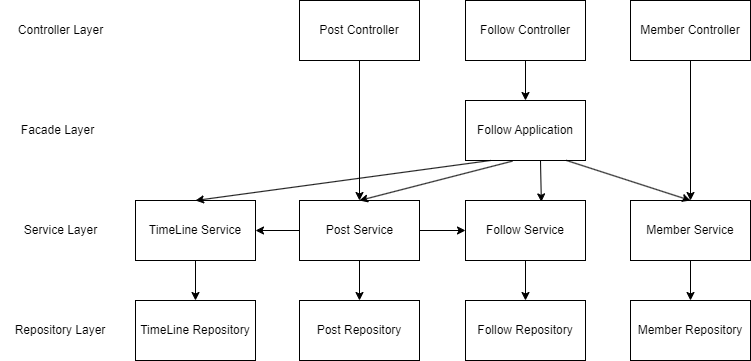

The diagram above was exported from draw.io. Its source (the exported page's mxGraphModel, read from the mxfile embedded in the PNG):
<mxGraphModel dx="1036" dy="606" grid="1" gridSize="10" guides="1" tooltips="1" connect="1" arrows="1" fold="1" page="1" pageScale="1" pageWidth="827" pageHeight="1169" math="0" shadow="0">
  <root>
    <mxCell id="0" />
    <mxCell id="1" parent="0" />
    <mxCell id="lf_GgrTnEb7J7MGowFvW-1" value="TimeLine Repository" style="rounded=0;whiteSpace=wrap;html=1;" vertex="1" parent="1">
      <mxGeometry x="175" y="400" width="120" height="60" as="geometry" />
    </mxCell>
    <mxCell id="lf_GgrTnEb7J7MGowFvW-2" value="Follow Application" style="rounded=0;whiteSpace=wrap;html=1;" vertex="1" parent="1">
      <mxGeometry x="505" y="200" width="120" height="60" as="geometry" />
    </mxCell>
    <mxCell id="lf_GgrTnEb7J7MGowFvW-3" value="Post Repository" style="rounded=0;whiteSpace=wrap;html=1;" vertex="1" parent="1">
      <mxGeometry x="339" y="400" width="120" height="60" as="geometry" />
    </mxCell>
    <mxCell id="lf_GgrTnEb7J7MGowFvW-4" value="" style="rounded=0;whiteSpace=wrap;html=1;" vertex="1" parent="1">
      <mxGeometry x="339" y="300" width="120" height="60" as="geometry" />
    </mxCell>
    <mxCell id="lf_GgrTnEb7J7MGowFvW-5" value="Post Controller" style="rounded=0;whiteSpace=wrap;html=1;" vertex="1" parent="1">
      <mxGeometry x="339" y="100" width="120" height="60" as="geometry" />
    </mxCell>
    <mxCell id="lf_GgrTnEb7J7MGowFvW-6" value="Follow Controller" style="rounded=0;whiteSpace=wrap;html=1;" vertex="1" parent="1">
      <mxGeometry x="505" y="100" width="120" height="60" as="geometry" />
    </mxCell>
    <mxCell id="lf_GgrTnEb7J7MGowFvW-7" value="Member Controller" style="rounded=0;whiteSpace=wrap;html=1;" vertex="1" parent="1">
      <mxGeometry x="670" y="100" width="120" height="60" as="geometry" />
    </mxCell>
    <mxCell id="lf_GgrTnEb7J7MGowFvW-8" value="TimeLine Service" style="rounded=0;whiteSpace=wrap;html=1;" vertex="1" parent="1">
      <mxGeometry x="175" y="300" width="120" height="60" as="geometry" />
    </mxCell>
    <mxCell id="lf_GgrTnEb7J7MGowFvW-9" value="Follow Service" style="rounded=0;whiteSpace=wrap;html=1;" vertex="1" parent="1">
      <mxGeometry x="505" y="300" width="120" height="60" as="geometry" />
    </mxCell>
    <mxCell id="lf_GgrTnEb7J7MGowFvW-10" value="Follow Repository" style="rounded=0;whiteSpace=wrap;html=1;" vertex="1" parent="1">
      <mxGeometry x="505" y="400" width="120" height="60" as="geometry" />
    </mxCell>
    <mxCell id="lf_GgrTnEb7J7MGowFvW-11" value="Post Service" style="text;html=1;align=center;verticalAlign=middle;whiteSpace=wrap;rounded=0;" vertex="1" parent="1">
      <mxGeometry x="343.5" y="315" width="111" height="30" as="geometry" />
    </mxCell>
    <mxCell id="lf_GgrTnEb7J7MGowFvW-12" value="Controller Layer" style="text;html=1;align=center;verticalAlign=middle;resizable=0;points=[];autosize=1;strokeColor=none;fillColor=none;" vertex="1" parent="1">
      <mxGeometry x="45" y="115" width="110" height="30" as="geometry" />
    </mxCell>
    <mxCell id="lf_GgrTnEb7J7MGowFvW-13" value="Facade Layer" style="text;html=1;align=center;verticalAlign=middle;whiteSpace=wrap;rounded=0;" vertex="1" parent="1">
      <mxGeometry x="40" y="215" width="115" height="30" as="geometry" />
    </mxCell>
    <mxCell id="lf_GgrTnEb7J7MGowFvW-14" value="Service Layer" style="text;html=1;align=center;verticalAlign=middle;whiteSpace=wrap;rounded=0;" vertex="1" parent="1">
      <mxGeometry x="42.5" y="315" width="115" height="30" as="geometry" />
    </mxCell>
    <mxCell id="lf_GgrTnEb7J7MGowFvW-15" value="Repository Layer" style="text;html=1;align=center;verticalAlign=middle;whiteSpace=wrap;rounded=0;" vertex="1" parent="1">
      <mxGeometry x="45" y="415" width="110" height="30" as="geometry" />
    </mxCell>
    <mxCell id="lf_GgrTnEb7J7MGowFvW-16" value="Member Repository" style="rounded=0;whiteSpace=wrap;html=1;" vertex="1" parent="1">
      <mxGeometry x="670" y="400" width="120" height="60" as="geometry" />
    </mxCell>
    <mxCell id="lf_GgrTnEb7J7MGowFvW-17" value="Member Service" style="rounded=0;whiteSpace=wrap;html=1;" vertex="1" parent="1">
      <mxGeometry x="670" y="300" width="120" height="60" as="geometry" />
    </mxCell>
    <mxCell id="lf_GgrTnEb7J7MGowFvW-19" value="" style="endArrow=classic;html=1;rounded=0;exitX=0.5;exitY=1;exitDx=0;exitDy=0;entryX=0.5;entryY=0;entryDx=0;entryDy=0;" edge="1" parent="1" source="lf_GgrTnEb7J7MGowFvW-6" target="lf_GgrTnEb7J7MGowFvW-2">
      <mxGeometry width="50" height="50" relative="1" as="geometry">
        <mxPoint x="390" y="340" as="sourcePoint" />
        <mxPoint x="440" y="290" as="targetPoint" />
      </mxGeometry>
    </mxCell>
    <mxCell id="lf_GgrTnEb7J7MGowFvW-20" value="" style="endArrow=classic;html=1;rounded=0;exitX=0.5;exitY=1;exitDx=0;exitDy=0;entryX=0.5;entryY=0;entryDx=0;entryDy=0;" edge="1" parent="1" source="lf_GgrTnEb7J7MGowFvW-7" target="lf_GgrTnEb7J7MGowFvW-17">
      <mxGeometry width="50" height="50" relative="1" as="geometry">
        <mxPoint x="220" y="190" as="sourcePoint" />
        <mxPoint x="440" y="290" as="targetPoint" />
      </mxGeometry>
    </mxCell>
    <mxCell id="lf_GgrTnEb7J7MGowFvW-21" value="" style="endArrow=classic;html=1;rounded=0;entryX=0.5;entryY=0;entryDx=0;entryDy=0;exitX=0.392;exitY=1.01;exitDx=0;exitDy=0;exitPerimeter=0;" edge="1" parent="1" source="lf_GgrTnEb7J7MGowFvW-2" target="lf_GgrTnEb7J7MGowFvW-4">
      <mxGeometry width="50" height="50" relative="1" as="geometry">
        <mxPoint x="560" y="270" as="sourcePoint" />
        <mxPoint x="440" y="290" as="targetPoint" />
      </mxGeometry>
    </mxCell>
    <mxCell id="lf_GgrTnEb7J7MGowFvW-22" value="" style="endArrow=classic;html=1;rounded=0;entryX=1;entryY=0.5;entryDx=0;entryDy=0;exitX=0;exitY=0.5;exitDx=0;exitDy=0;" edge="1" parent="1" source="lf_GgrTnEb7J7MGowFvW-4" target="lf_GgrTnEb7J7MGowFvW-8">
      <mxGeometry width="50" height="50" relative="1" as="geometry">
        <mxPoint x="390" y="340" as="sourcePoint" />
        <mxPoint x="440" y="290" as="targetPoint" />
      </mxGeometry>
    </mxCell>
    <mxCell id="lf_GgrTnEb7J7MGowFvW-24" value="" style="endArrow=classic;html=1;rounded=0;entryX=0.632;entryY=0.023;entryDx=0;entryDy=0;entryPerimeter=0;" edge="1" parent="1" target="lf_GgrTnEb7J7MGowFvW-9">
      <mxGeometry width="50" height="50" relative="1" as="geometry">
        <mxPoint x="580" y="260" as="sourcePoint" />
        <mxPoint x="440" y="290" as="targetPoint" />
        <Array as="points" />
      </mxGeometry>
    </mxCell>
    <mxCell id="lf_GgrTnEb7J7MGowFvW-25" value="" style="endArrow=classic;html=1;rounded=0;exitX=0.838;exitY=0.997;exitDx=0;exitDy=0;exitPerimeter=0;" edge="1" parent="1" source="lf_GgrTnEb7J7MGowFvW-2">
      <mxGeometry width="50" height="50" relative="1" as="geometry">
        <mxPoint x="390" y="340" as="sourcePoint" />
        <mxPoint x="730" y="300" as="targetPoint" />
      </mxGeometry>
    </mxCell>
    <mxCell id="lf_GgrTnEb7J7MGowFvW-26" value="" style="endArrow=classic;html=1;rounded=0;exitX=0.5;exitY=1;exitDx=0;exitDy=0;entryX=0.5;entryY=0;entryDx=0;entryDy=0;" edge="1" parent="1" source="lf_GgrTnEb7J7MGowFvW-5" target="lf_GgrTnEb7J7MGowFvW-4">
      <mxGeometry width="50" height="50" relative="1" as="geometry">
        <mxPoint x="390" y="340" as="sourcePoint" />
        <mxPoint x="440" y="290" as="targetPoint" />
      </mxGeometry>
    </mxCell>
    <mxCell id="lf_GgrTnEb7J7MGowFvW-27" value="" style="endArrow=classic;html=1;rounded=0;exitX=0.5;exitY=1;exitDx=0;exitDy=0;entryX=0.5;entryY=0;entryDx=0;entryDy=0;" edge="1" parent="1" source="lf_GgrTnEb7J7MGowFvW-17" target="lf_GgrTnEb7J7MGowFvW-16">
      <mxGeometry width="50" height="50" relative="1" as="geometry">
        <mxPoint x="390" y="340" as="sourcePoint" />
        <mxPoint x="440" y="290" as="targetPoint" />
      </mxGeometry>
    </mxCell>
    <mxCell id="lf_GgrTnEb7J7MGowFvW-28" value="" style="endArrow=classic;html=1;rounded=0;exitX=0.5;exitY=1;exitDx=0;exitDy=0;entryX=0.5;entryY=0;entryDx=0;entryDy=0;" edge="1" parent="1" source="lf_GgrTnEb7J7MGowFvW-9" target="lf_GgrTnEb7J7MGowFvW-10">
      <mxGeometry width="50" height="50" relative="1" as="geometry">
        <mxPoint x="390" y="340" as="sourcePoint" />
        <mxPoint x="440" y="290" as="targetPoint" />
      </mxGeometry>
    </mxCell>
    <mxCell id="lf_GgrTnEb7J7MGowFvW-29" value="" style="endArrow=classic;html=1;rounded=0;exitX=0.5;exitY=1;exitDx=0;exitDy=0;entryX=0.5;entryY=0;entryDx=0;entryDy=0;" edge="1" parent="1" source="lf_GgrTnEb7J7MGowFvW-4" target="lf_GgrTnEb7J7MGowFvW-3">
      <mxGeometry width="50" height="50" relative="1" as="geometry">
        <mxPoint x="390" y="340" as="sourcePoint" />
        <mxPoint x="440" y="290" as="targetPoint" />
      </mxGeometry>
    </mxCell>
    <mxCell id="lf_GgrTnEb7J7MGowFvW-30" value="" style="endArrow=classic;html=1;rounded=0;exitX=0.5;exitY=1;exitDx=0;exitDy=0;entryX=0.5;entryY=0;entryDx=0;entryDy=0;" edge="1" parent="1" source="lf_GgrTnEb7J7MGowFvW-8" target="lf_GgrTnEb7J7MGowFvW-1">
      <mxGeometry width="50" height="50" relative="1" as="geometry">
        <mxPoint x="390" y="340" as="sourcePoint" />
        <mxPoint x="440" y="290" as="targetPoint" />
      </mxGeometry>
    </mxCell>
    <mxCell id="lf_GgrTnEb7J7MGowFvW-32" value="" style="endArrow=classic;html=1;rounded=0;exitX=1;exitY=0.5;exitDx=0;exitDy=0;entryX=0;entryY=0.5;entryDx=0;entryDy=0;" edge="1" parent="1" source="lf_GgrTnEb7J7MGowFvW-4" target="lf_GgrTnEb7J7MGowFvW-9">
      <mxGeometry width="50" height="50" relative="1" as="geometry">
        <mxPoint x="390" y="340" as="sourcePoint" />
        <mxPoint x="440" y="290" as="targetPoint" />
      </mxGeometry>
    </mxCell>
    <mxCell id="lf_GgrTnEb7J7MGowFvW-34" value="" style="endArrow=classic;html=1;rounded=0;entryX=0.5;entryY=0;entryDx=0;entryDy=0;" edge="1" parent="1" target="lf_GgrTnEb7J7MGowFvW-8">
      <mxGeometry width="50" height="50" relative="1" as="geometry">
        <mxPoint x="530" y="260" as="sourcePoint" />
        <mxPoint x="440" y="290" as="targetPoint" />
      </mxGeometry>
    </mxCell>
  </root>
</mxGraphModel>